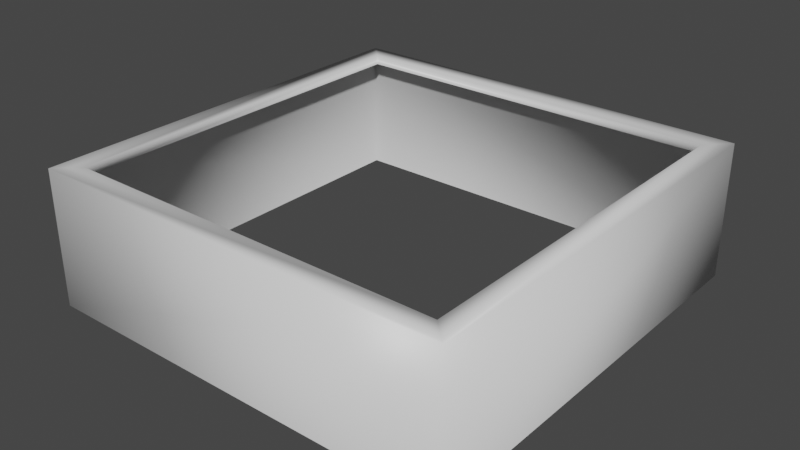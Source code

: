 # Source: box.blend  (saved by Blender 2.90.8; exported with 4.5.12 LTS)
import bpy
from mathutils import Matrix  # noqa: F401  (used for matrix-valued properties, if any)

bpy.ops.wm.read_factory_settings(use_empty=True)
scene = bpy.context.scene
scene.name = 'Scene'

# ---- collections
col_collection = bpy.data.collections.new('Collection'); scene.collection.children.link(col_collection)

# ---- materials (node trees are filled in below, after node groups)
mat_material = bpy.data.materials.new('Material')
mat_material.alpha_threshold = 0.0
mat_material.use_transparent_shadow = False
mat_material.line_color = (0.0, 0.0, 0.0, 1.0)

# ---- material node trees
mat_material.use_nodes = True; mat_material.node_tree.nodes.clear()
_N = mat_material.node_tree.nodes; _L = mat_material.node_tree.links
n0 = _N.new('ShaderNodeOutputMaterial'); n0.name = 'Material Output'; n0.location = (300, 300)
n1 = _N.new('ShaderNodeBsdfPrincipled'); n1.name = 'Principled BSDF'; n1.location = (10, 300)
n1.distribution = 'GGX'
n1.subsurface_method = 'BURLEY'
n1.inputs[2].default_value = 0.4
n1.inputs[3].default_value = 1.45
n1.inputs[27].default_value = (0.0, 0.0, 0.0, 1.0)
n1.inputs[28].default_value = 1.0
_L.new(n1.outputs[0], n0.inputs[0])
n0.is_active_output = True

# ---- world
world_world = bpy.data.worlds.new('World'); scene.world = world_world
world_world.use_nodes = True; world_world.node_tree.nodes.clear()
_N = world_world.node_tree.nodes; _L = world_world.node_tree.links
n0 = _N.new('ShaderNodeOutputWorld'); n0.name = 'World Output'; n0.location = (300, 300)
n1 = _N.new('ShaderNodeBackground'); n1.name = 'Background'; n1.location = (10, 300)
n1.inputs[0].default_value = (0.05088, 0.05088, 0.05088, 1.0)
_L.new(n1.outputs[0], n0.inputs[0])
n0.is_active_output = True
world_world.color = (0.05088, 0.05088, 0.05088)
world_world.use_sun_shadow = False
world_world.sun_shadow_jitter_overblur = 0.0

# ---- meshes
me_cube = bpy.data.meshes.new('Cube')
me_cube.from_pydata([(0.5, 0.5, 0.32), (0.5, -0.5, 0.32), (-0.5, 0.5, 0.32), (-0.5, -0.5, 0.32), (0.45, 0.45, 0.3), (0.45, -0.45, 0.3), (-0.45, 0.45, 0.3), (-0.45, -0.45, 0.3), (-0.45, -0.45, 0.32), (-0.45, 0.45, 0.32), (0.45, -0.45, 0.32), (0.45, 0.45, 0.32), (0.5, 0.5, 0.0), (0.5, -0.5, 0.0), (-0.5, 0.5, 0.0), (-0.5, -0.5, 0.0)], [], [(10, 11, 4, 5), (11, 9, 6, 4), (8, 10, 5, 7), (9, 8, 7, 6), (1, 0, 11, 10), (2, 3, 8, 9), (3, 1, 10, 8), (0, 2, 9, 11), (2, 0, 12, 14), (1, 3, 15, 13), (3, 2, 14, 15), (0, 1, 13, 12)])
me_cube.polygons.foreach_set('use_smooth', [True] * 12)
_uv = me_cube.uv_layers.new(name='UVMap')
_uv.uv.foreach_set('vector', [0.375, 0.75, 0.375, 0.5, 0.375, 0.5, 0.375, 0.75, 0.375, 0.5, 0.375, 0.25, 0.375, 0.25, 0.375, 0.5, 0.375, 1.0, 0.375, 0.75, 0.375, 0.75, 0.375, 1.0, 0.375, 0.25, 0.375, 0.0, 0.375, 0.0, 0.375, 0.25, 0.375, 0.75, 0.375, 0.5, 0.375, 0.5, 0.375, 0.75, 0.375, 0.25, 0.375, 0.0, 0.375, 0.0, 0.375, 0.25, 0.375, 1.0, 0.375, 0.75, 0.375, 0.75, 0.375, 1.0, 0.375, 0.5, 0.375, 0.25, 0.375, 0.25, 0.375, 0.5, 0.375, 0.25, 0.375, 0.5, 0.375, 0.5, 0.375, 0.25, 0.375, 0.75, 0.375, 1.0, 0.375, 1.0, 0.375, 0.75, 0.375, 0.0, 0.375, 0.25, 0.375, 0.25, 0.375, 0.0, 0.375, 0.5, 0.375, 0.75, 0.375, 0.75, 0.375, 0.5])
me_cube.materials.append(mat_material)
me_cube.use_remesh_preserve_volume = False
me_cube.use_remesh_preserve_attributes = False
me_cube.use_mirror_vertex_groups = False
me_cube.update()

# ---- objects
ob_cube = bpy.data.objects.new('Cube', me_cube)

# ---- transforms, parenting, visibility, modifiers, constraints
ob_cube.location = (0.0, 0.0, 0.0)
ob_cube.lock_rotations_4d = False
ob_cube.empty_display_type = 'ARROWS'
ob_cube.lineart.crease_threshold = 0.0

# ---- collection membership
col_collection.objects.link(ob_cube)

# ---- scene / render settings (as saved in the file)
scene.frame_start = 1; scene.frame_end = 250; scene.frame_set(1)
scene.render.engine = 'BLENDER_EEVEE_NEXT'
scene.cycles.use_denoising = False
scene.cycles.samples = 128
scene.cycles.sampling_pattern = 'TABULATED_SOBOL'
scene.cycles.use_adaptive_sampling = False
scene.cycles.use_light_tree = False
scene.view_settings.view_transform = 'Filmic'
bpy.context.view_layer.update()

# ---- added for rendering (the .blend has no active camera and no usable light): camera, sun
cam_auto = bpy.data.cameras.new('AutoCamera')
cam_auto.lens = 50.0
cam_auto.sensor_width = 36.0
cam_auto.clip_end = 1000.0
ob_auto_camera = bpy.data.objects.new('AutoCamera', cam_auto)
scene.collection.objects.link(ob_auto_camera)
ob_auto_camera.location = (1.34154, -1.60985, 1.23324)
ob_auto_camera.rotation_euler = (1.09748, -7.21219e-08, 0.694738)
scene.camera = ob_auto_camera
light_auto_sun = bpy.data.lights.new('AutoSun', 'SUN')
light_auto_sun.energy = 3.0
light_auto_sun.angle = 0.0523599
ob_auto_sun = bpy.data.objects.new('AutoSun', light_auto_sun)
scene.collection.objects.link(ob_auto_sun)
ob_auto_sun.rotation_euler = (0.872665, 0.174533, 0.523599)
bpy.context.view_layer.update()
